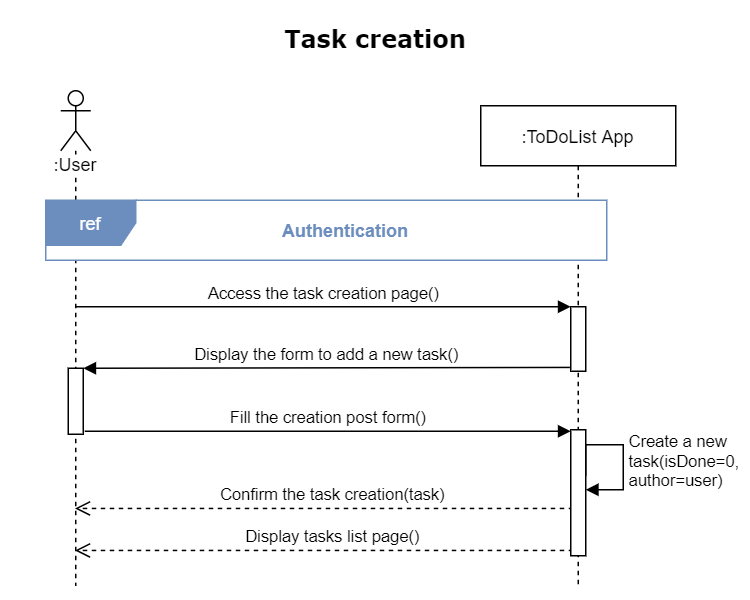

The diagram above was exported from draw.io. Its source (the exported page's mxGraphModel, read from the mxfile embedded in the PNG):
<mxGraphModel dx="1090" dy="690" grid="1" gridSize="10" guides="1" tooltips="1" connect="1" arrows="1" fold="1" page="1" pageScale="1" pageWidth="500" pageHeight="400" background="none" math="0" shadow="0">
  <root>
    <mxCell id="0" />
    <mxCell id="1" parent="0" />
    <mxCell id="Y2yp_qKwWstNdFW3yNgC-1" value="Display tasks list page()" style="html=1;verticalAlign=bottom;endArrow=open;dashed=1;endSize=8;exitX=0.167;exitY=0.701;exitDx=0;exitDy=0;exitPerimeter=0;" edge="1" parent="1">
      <mxGeometry x="-0.0315" relative="1" as="geometry">
        <mxPoint x="49.5" y="366.472" as="targetPoint" />
        <mxPoint x="381.6700000000001" y="366.472" as="sourcePoint" />
        <mxPoint as="offset" />
      </mxGeometry>
    </mxCell>
    <mxCell id="1FeJhg0XyYmW9XnrVqUw-18" value="&lt;font style=&quot;font-size: 16px&quot; face=&quot;Verdana&quot;&gt;&lt;b&gt;Task creation&lt;/b&gt;&lt;/font&gt;" style="text;html=1;strokeColor=none;fillColor=none;align=center;verticalAlign=middle;whiteSpace=wrap;" parent="1" vertex="1">
      <mxGeometry x="10" y="10" width="480" height="30" as="geometry" />
    </mxCell>
    <mxCell id="pMFEMK_CgUfW1fLRc3Zb-26" value=":User" style="shape=umlLifeline;participant=umlActor;perimeter=lifelinePerimeter;whiteSpace=wrap;html=1;container=1;collapsible=0;recursiveResize=0;verticalAlign=top;spacingTop=36;outlineConnect=0;shadow=0;labelBackgroundColor=#ffffff;strokeColor=#000000;fillColor=none;gradientColor=none;" parent="1" vertex="1">
      <mxGeometry x="40" y="60" width="20" height="330" as="geometry" />
    </mxCell>
    <mxCell id="FJCILjCK-W8bHBYKTMcY-25" value="" style="html=1;points=[];perimeter=orthogonalPerimeter;fillColor=#FFFFFF;" parent="1" vertex="1">
      <mxGeometry x="45" y="245" width="10" height="44" as="geometry" />
    </mxCell>
    <mxCell id="FJCILjCK-W8bHBYKTMcY-26" value="Display the form to add a new task()" style="html=1;verticalAlign=bottom;endArrow=block;endSize=6;endFill=1;exitX=-0.056;exitY=0.921;exitDx=0;exitDy=0;exitPerimeter=0;" parent="1" edge="1">
      <mxGeometry relative="1" as="geometry">
        <mxPoint x="55" y="245" as="targetPoint" />
        <mxPoint x="379.44000000000005" y="244.44500000000005" as="sourcePoint" />
      </mxGeometry>
    </mxCell>
    <mxCell id="FJCILjCK-W8bHBYKTMcY-27" value="Fill the creation post form()" style="html=1;verticalAlign=bottom;endArrow=block;" parent="1" edge="1">
      <mxGeometry relative="1" as="geometry">
        <mxPoint x="56" y="287" as="sourcePoint" />
        <mxPoint x="380" y="287" as="targetPoint" />
      </mxGeometry>
    </mxCell>
    <mxCell id="FJCILjCK-W8bHBYKTMcY-29" value="Confirm the task creation(task)" style="html=1;verticalAlign=bottom;endArrow=open;dashed=1;endSize=8;exitX=0.167;exitY=0.701;exitDx=0;exitDy=0;exitPerimeter=0;" parent="1" edge="1">
      <mxGeometry x="-0.0315" relative="1" as="geometry">
        <mxPoint x="49.5" y="338.472" as="targetPoint" />
        <mxPoint x="381.6700000000001" y="338.472" as="sourcePoint" />
        <mxPoint as="offset" />
      </mxGeometry>
    </mxCell>
    <mxCell id="FJCILjCK-W8bHBYKTMcY-35" value="Access the task creation page()" style="html=1;verticalAlign=bottom;endArrow=block;endSize=6;endFill=1;" parent="1" edge="1">
      <mxGeometry relative="1" as="geometry">
        <mxPoint x="380" y="204" as="targetPoint" />
        <mxPoint x="50" y="204" as="sourcePoint" />
      </mxGeometry>
    </mxCell>
    <mxCell id="U4mKvkoFrgAy21Y4YCJK-1" value=":ToDoList App" style="shape=umlLifeline;perimeter=lifelinePerimeter;container=1;collapsible=0;recursiveResize=0;rounded=0;shadow=0;strokeWidth=1;" parent="1" vertex="1">
      <mxGeometry x="320" y="70" width="130" height="320" as="geometry" />
    </mxCell>
    <mxCell id="U4mKvkoFrgAy21Y4YCJK-3" value="" style="html=1;points=[];perimeter=orthogonalPerimeter;" parent="1" vertex="1">
      <mxGeometry x="380" y="204" width="10" height="43" as="geometry" />
    </mxCell>
    <mxCell id="U4mKvkoFrgAy21Y4YCJK-4" value="" style="html=1;points=[];perimeter=orthogonalPerimeter;" parent="1" vertex="1">
      <mxGeometry x="380" y="286" width="10" height="84" as="geometry" />
    </mxCell>
    <mxCell id="U4mKvkoFrgAy21Y4YCJK-5" value="Create a new&lt;br&gt;task(isDone=0,&lt;br&gt;author=user)" style="edgeStyle=orthogonalEdgeStyle;html=1;align=left;spacingLeft=2;endArrow=block;rounded=0;" parent="1" edge="1">
      <mxGeometry x="0.1287" relative="1" as="geometry">
        <mxPoint x="390" y="317" as="sourcePoint" />
        <Array as="points">
          <mxPoint x="390" y="296" />
          <mxPoint x="415" y="296" />
          <mxPoint x="415" y="326" />
          <mxPoint x="390" y="326" />
        </Array>
        <mxPoint x="390" y="326" as="targetPoint" />
        <mxPoint as="offset" />
      </mxGeometry>
    </mxCell>
    <mxCell id="FJCILjCK-W8bHBYKTMcY-7" value="ref" style="shape=umlFrame;whiteSpace=wrap;html=1;shadow=0;labelBackgroundColor=none;fontColor=#ffffff;swimlaneFillColor=#ffffff;fillColor=#6C8EBF;strokeColor=#6C8EBF;" parent="1" vertex="1">
      <mxGeometry x="30" y="133" width="374" height="40" as="geometry" />
    </mxCell>
    <mxCell id="FJCILjCK-W8bHBYKTMcY-8" value="Authentication" style="text;html=1;strokeColor=none;fillColor=none;align=center;verticalAlign=middle;whiteSpace=wrap;rounded=0;shadow=0;labelBackgroundColor=none;fontStyle=1;fontColor=#6C8EBF;" parent="1" vertex="1">
      <mxGeometry x="90" y="143" width="280" height="20" as="geometry" />
    </mxCell>
  </root>
</mxGraphModel>